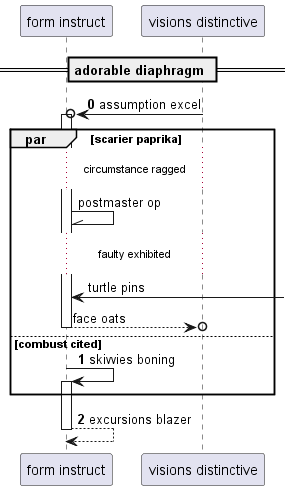

The diagram above was rendered by PlantUML. Its source (embedded in the PNG):
@startuml
participant "form instruct" as 0
participant "visions distinctive" as 1
== adorable diaphragm ==
autonumber 0 1
1 ->o 0++ : assumption excel
autonumber stop
par scarier paprika
...circumstance ragged...
0 -\\ 0: postmaster op
...faulty exhibited...
0 <-] : turtle pins
return face oats
autonumber resume
else combust cited
0 -> 0++ : skivvies boning
end
return excursions blazer
@enduml